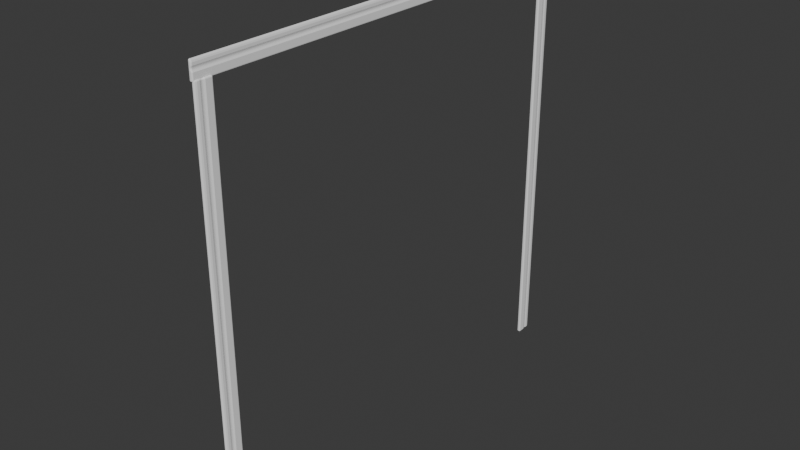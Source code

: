 # Source: Double_Door_Frame.blend  (saved by Blender 4.0.36; exported with 4.5.12 LTS)
import bpy
from mathutils import Matrix  # noqa: F401  (used for matrix-valued properties, if any)

bpy.ops.wm.read_factory_settings(use_empty=True)
scene = bpy.context.scene
scene.name = 'Scene'

# ---- collections
col_collection = bpy.data.collections.new('Collection'); scene.collection.children.link(col_collection)

# ---- materials (node trees are filled in below, after node groups)
mat_material_008 = bpy.data.materials.new('Material.008')
mat_material_008.use_transparent_shadow = False

# ---- material node trees
mat_material_008.use_nodes = True; mat_material_008.node_tree.nodes.clear()
_N = mat_material_008.node_tree.nodes; _L = mat_material_008.node_tree.links
n0 = _N.new('ShaderNodeBsdfPrincipled'); n0.name = 'Principled BSDF'; n0.location = (10, 300)
n0.inputs[0].default_value = (0.9001, 0.9001, 0.9001, 1.0)
n0.inputs[2].default_value = 0.0
n0.inputs[3].default_value = 1.0
n0.inputs[13].default_value = 0.3491
n0.inputs[25].default_value = 1.0
n1 = _N.new('ShaderNodeOutputMaterial'); n1.name = 'Material Output'; n1.location = (300, 300)
_L.new(n0.outputs[0], n1.inputs[0])
n1.is_active_output = True

# ---- world
world_world = bpy.data.worlds.new('World'); scene.world = world_world
world_world.use_nodes = True; world_world.node_tree.nodes.clear()
_N = world_world.node_tree.nodes; _L = world_world.node_tree.links
n0 = _N.new('ShaderNodeOutputWorld'); n0.name = 'World Output'; n0.location = (300, 300)
n1 = _N.new('ShaderNodeBackground'); n1.name = 'Background'; n1.location = (10, 300)
n1.inputs[0].default_value = (0.05088, 0.05088, 0.05088, 1.0)
_L.new(n1.outputs[0], n0.inputs[0])
n0.is_active_output = True
world_world.color = (0.05088, 0.05088, 0.05088)
world_world.use_sun_shadow = False
world_world.sun_shadow_jitter_overblur = 0.0

# ---- meshes
me_cube_362 = bpy.data.meshes.new('Cube.362')
me_cube_362.from_pydata([(-0.01031, -2.588, 1.89), (-0.01031, -2.588, 2.044), (-0.01031, 1.207, 1.89), (-0.01031, 1.207, 2.044), (0.02214, -2.588, 1.89), (0.01188, -2.588, 2.044), (0.02214, 1.207, 1.89), (0.01188, 1.207, 2.044), (-0.01031, -2.588, 1.912), (-0.01031, -2.588, 1.934), (-0.01031, -2.588, 1.956), (-0.01031, -2.588, 1.978), (-0.01031, -2.588, 2.0), (-0.01031, -2.588, 2.022), (-0.01031, 1.207, 2.022), (-0.01031, 1.207, 2.0), (-0.01031, 1.207, 1.978), (-0.01031, 1.207, 1.956), (-0.01031, 1.207, 1.934), (-0.01031, 1.207, 1.912), (0.01825, 1.207, 2.022), (0.01825, 1.207, 2.0), (0.01188, 1.207, 1.978), (0.02214, 1.207, 1.956), (0.02214, 1.207, 1.934), (0.02214, 1.207, 1.912), (0.01825, -2.588, 2.022), (0.01825, -2.588, 2.0), (0.01188, -2.588, 1.978), (0.02214, -2.588, 1.956), (0.02214, -2.588, 1.934), (0.02214, -2.588, 1.912), (-0.02344, 1.193, 2.049), (-0.02344, 1.348, 2.049), (-0.02344, 1.193, -2.049), (-0.02344, 1.348, -2.049), (0.009293, 1.193, 2.049), (-0.001054, 1.348, 2.049), (0.009293, 1.193, -2.049), (-0.001054, 1.348, -2.049), (-0.02344, 1.215, 2.049), (-0.02344, 1.238, 2.049), (-0.02344, 1.26, 2.049), (-0.02344, 1.282, 2.049), (-0.02344, 1.304, 2.049), (-0.02344, 1.326, 2.049), (-0.02344, 1.326, -2.049), (-0.02344, 1.304, -2.049), (-0.02344, 1.282, -2.049), (-0.02344, 1.26, -2.049), (-0.02344, 1.238, -2.049), (-0.02344, 1.215, -2.049), (0.005364, 1.326, -2.049), (0.005364, 1.304, -2.049), (-0.001054, 1.282, -2.049), (0.009293, 1.26, -2.049), (0.009293, 1.238, -2.049), (0.009293, 1.215, -2.049), (0.005364, 1.326, 2.049), (0.005364, 1.304, 2.049), (-0.001054, 1.282, 2.049), (0.009293, 1.26, 2.049), (0.009293, 1.238, 2.049), (0.009293, 1.215, 2.049), (-0.009528, 1.207, -1.89), (-0.009528, 1.207, -2.044), (-0.009528, -2.588, -1.89), (-0.009528, -2.588, -2.044), (0.02292, 1.207, -1.89), (0.01266, 1.207, -2.044), (0.02292, -2.588, -1.89), (0.01266, -2.588, -2.044), (-0.009528, 1.207, -1.912), (-0.009528, 1.207, -1.934), (-0.009528, 1.207, -1.956), (-0.009528, 1.207, -1.978), (-0.009528, 1.207, -2.0), (-0.009528, 1.207, -2.022), (-0.009528, -2.588, -2.022), (-0.009528, -2.588, -2.0), (-0.009528, -2.588, -1.978), (-0.009528, -2.588, -1.956), (-0.009528, -2.588, -1.934), (-0.009528, -2.588, -1.912), (0.01903, -2.588, -2.022), (0.01903, -2.588, -2.0), (0.01266, -2.588, -1.978), (0.02292, -2.588, -1.956), (0.02292, -2.588, -1.934), (0.02292, -2.588, -1.912), (0.01903, 1.207, -2.022), (0.01903, 1.207, -2.0), (0.01266, 1.207, -1.978), (0.02292, 1.207, -1.956), (0.02292, 1.207, -1.934), (0.02292, 1.207, -1.912)], [], [(13, 1, 3, 14), (14, 3, 7, 20), (20, 7, 5, 26), (26, 5, 1, 13), (2, 6, 4, 0), (7, 3, 1, 5), (4, 31, 8, 0), (31, 30, 9, 8), (30, 29, 10, 9), (29, 28, 11, 10), (28, 27, 12, 11), (27, 26, 13, 12), (6, 25, 31, 4), (25, 24, 30, 31), (24, 23, 29, 30), (23, 22, 28, 29), (22, 21, 27, 28), (21, 20, 26, 27), (2, 19, 25, 6), (19, 18, 24, 25), (18, 17, 23, 24), (17, 16, 22, 23), (16, 15, 21, 22), (15, 14, 20, 21), (0, 8, 19, 2), (8, 9, 18, 19), (9, 10, 17, 18), (10, 11, 16, 17), (11, 12, 15, 16), (12, 13, 14, 15), (45, 33, 35, 46), (46, 35, 39, 52), (52, 39, 37, 58), (58, 37, 33, 45), (34, 38, 36, 32), (39, 35, 33, 37), (36, 63, 40, 32), (63, 62, 41, 40), (62, 61, 42, 41), (61, 60, 43, 42), (60, 59, 44, 43), (59, 58, 45, 44), (38, 57, 63, 36), (57, 56, 62, 63), (56, 55, 61, 62), (55, 54, 60, 61), (54, 53, 59, 60), (53, 52, 58, 59), (34, 51, 57, 38), (51, 50, 56, 57), (50, 49, 55, 56), (49, 48, 54, 55), (48, 47, 53, 54), (47, 46, 52, 53), (32, 40, 51, 34), (40, 41, 50, 51), (41, 42, 49, 50), (42, 43, 48, 49), (43, 44, 47, 48), (44, 45, 46, 47), (77, 65, 67, 78), (78, 67, 71, 84), (84, 71, 69, 90), (90, 69, 65, 77), (66, 70, 68, 64), (71, 67, 65, 69), (68, 95, 72, 64), (95, 94, 73, 72), (94, 93, 74, 73), (93, 92, 75, 74), (92, 91, 76, 75), (91, 90, 77, 76), (70, 89, 95, 68), (89, 88, 94, 95), (88, 87, 93, 94), (87, 86, 92, 93), (86, 85, 91, 92), (85, 84, 90, 91), (66, 83, 89, 70), (83, 82, 88, 89), (82, 81, 87, 88), (81, 80, 86, 87), (80, 79, 85, 86), (79, 78, 84, 85), (64, 72, 83, 66), (72, 73, 82, 83), (73, 74, 81, 82), (74, 75, 80, 81), (75, 76, 79, 80), (76, 77, 78, 79)])
_uv = me_cube_362.uv_layers.new(name='UVMap')
_uv.uv.foreach_set('vector', [0.5893, 0.0, 0.625, 0.0, 0.625, 0.25, 0.5893, 0.25, 0.5893, 0.25, 0.625, 0.25, 0.625, 0.5, 0.5893, 0.5, 0.5893, 0.5, 0.625, 0.5, 0.625, 0.75, 0.5893, 0.75, 0.5893, 0.75, 0.625, 0.75, 0.625, 1.0, 0.5893, 1.0, 0.125, 0.5, 0.375, 0.5, 0.375, 0.75, 0.125, 0.75, 0.625, 0.5, 0.875, 0.5, 0.875, 0.75, 0.625, 0.75, 0.375, 0.75, 0.4107, 0.75, 0.4107, 1.0, 0.375, 1.0, 0.4107, 0.75, 0.4464, 0.75, 0.4464, 1.0, 0.4107, 1.0, 0.4464, 0.75, 0.4821, 0.75, 0.4821, 1.0, 0.4464, 1.0, 0.4821, 0.75, 0.5179, 0.75, 0.5179, 1.0, 0.4821, 1.0, 0.5179, 0.75, 0.5536, 0.75, 0.5536, 1.0, 0.5179, 1.0, 0.5536, 0.75, 0.5893, 0.75, 0.5893, 1.0, 0.5536, 1.0, 0.375, 0.5, 0.4107, 0.5, 0.4107, 0.75, 0.375, 0.75, 0.4107, 0.5, 0.4464, 0.5, 0.4464, 0.75, 0.4107, 0.75, 0.4464, 0.5, 0.4821, 0.5, 0.4821, 0.75, 0.4464, 0.75, 0.4821, 0.5, 0.5179, 0.5, 0.5179, 0.75, 0.4821, 0.75, 0.5179, 0.5, 0.5536, 0.5, 0.5536, 0.75, 0.5179, 0.75, 0.5536, 0.5, 0.5893, 0.5, 0.5893, 0.75, 0.5536, 0.75, 0.375, 0.25, 0.4107, 0.25, 0.4107, 0.5, 0.375, 0.5, 0.4107, 0.25, 0.4464, 0.25, 0.4464, 0.5, 0.4107, 0.5, 0.4464, 0.25, 0.4821, 0.25, 0.4821, 0.5, 0.4464, 0.5, 0.4821, 0.25, 0.5179, 0.25, 0.5179, 0.5, 0.4821, 0.5, 0.5179, 0.25, 0.5536, 0.25, 0.5536, 0.5, 0.5179, 0.5, 0.5536, 0.25, 0.5893, 0.25, 0.5893, 0.5, 0.5536, 0.5, 0.375, 0.0, 0.4107, 0.0, 0.4107, 0.25, 0.375, 0.25, 0.4107, 0.0, 0.4464, 0.0, 0.4464, 0.25, 0.4107, 0.25, 0.4464, 0.0, 0.4821, 0.0, 0.4821, 0.25, 0.4464, 0.25, 0.4821, 0.0, 0.5179, 0.0, 0.5179, 0.25, 0.4821, 0.25, 0.5179, 0.0, 0.5536, 0.0, 0.5536, 0.25, 0.5179, 0.25, 0.5536, 0.0, 0.5893, 0.0, 0.5893, 0.25, 0.5536, 0.25, 0.5893, 0.0, 0.625, 0.0, 0.625, 0.25, 0.5893, 0.25, 0.5893, 0.25, 0.625, 0.25, 0.625, 0.5, 0.5893, 0.5, 0.5893, 0.5, 0.625, 0.5, 0.625, 0.75, 0.5893, 0.75, 0.5893, 0.75, 0.625, 0.75, 0.625, 1.0, 0.5893, 1.0, 0.125, 0.5, 0.375, 0.5, 0.375, 0.75, 0.125, 0.75, 0.625, 0.5, 0.875, 0.5, 0.875, 0.75, 0.625, 0.75, 0.375, 0.75, 0.4107, 0.75, 0.4107, 1.0, 0.375, 1.0, 0.4107, 0.75, 0.4464, 0.75, 0.4464, 1.0, 0.4107, 1.0, 0.4464, 0.75, 0.4821, 0.75, 0.4821, 1.0, 0.4464, 1.0, 0.4821, 0.75, 0.5179, 0.75, 0.5179, 1.0, 0.4821, 1.0, 0.5179, 0.75, 0.5536, 0.75, 0.5536, 1.0, 0.5179, 1.0, 0.5536, 0.75, 0.5893, 0.75, 0.5893, 1.0, 0.5536, 1.0, 0.375, 0.5, 0.4107, 0.5, 0.4107, 0.75, 0.375, 0.75, 0.4107, 0.5, 0.4464, 0.5, 0.4464, 0.75, 0.4107, 0.75, 0.4464, 0.5, 0.4821, 0.5, 0.4821, 0.75, 0.4464, 0.75, 0.4821, 0.5, 0.5179, 0.5, 0.5179, 0.75, 0.4821, 0.75, 0.5179, 0.5, 0.5536, 0.5, 0.5536, 0.75, 0.5179, 0.75, 0.5536, 0.5, 0.5893, 0.5, 0.5893, 0.75, 0.5536, 0.75, 0.375, 0.25, 0.4107, 0.25, 0.4107, 0.5, 0.375, 0.5, 0.4107, 0.25, 0.4464, 0.25, 0.4464, 0.5, 0.4107, 0.5, 0.4464, 0.25, 0.4821, 0.25, 0.4821, 0.5, 0.4464, 0.5, 0.4821, 0.25, 0.5179, 0.25, 0.5179, 0.5, 0.4821, 0.5, 0.5179, 0.25, 0.5536, 0.25, 0.5536, 0.5, 0.5179, 0.5, 0.5536, 0.25, 0.5893, 0.25, 0.5893, 0.5, 0.5536, 0.5, 0.375, 0.0, 0.4107, 0.0, 0.4107, 0.25, 0.375, 0.25, 0.4107, 0.0, 0.4464, 0.0, 0.4464, 0.25, 0.4107, 0.25, 0.4464, 0.0, 0.4821, 0.0, 0.4821, 0.25, 0.4464, 0.25, 0.4821, 0.0, 0.5179, 0.0, 0.5179, 0.25, 0.4821, 0.25, 0.5179, 0.0, 0.5536, 0.0, 0.5536, 0.25, 0.5179, 0.25, 0.5536, 0.0, 0.5893, 0.0, 0.5893, 0.25, 0.5536, 0.25, 0.5893, 0.0, 0.625, 0.0, 0.625, 0.25, 0.5893, 0.25, 0.5893, 0.25, 0.625, 0.25, 0.625, 0.5, 0.5893, 0.5, 0.5893, 0.5, 0.625, 0.5, 0.625, 0.75, 0.5893, 0.75, 0.5893, 0.75, 0.625, 0.75, 0.625, 1.0, 0.5893, 1.0, 0.125, 0.5, 0.375, 0.5, 0.375, 0.75, 0.125, 0.75, 0.625, 0.5, 0.875, 0.5, 0.875, 0.75, 0.625, 0.75, 0.375, 0.75, 0.4107, 0.75, 0.4107, 1.0, 0.375, 1.0, 0.4107, 0.75, 0.4464, 0.75, 0.4464, 1.0, 0.4107, 1.0, 0.4464, 0.75, 0.4821, 0.75, 0.4821, 1.0, 0.4464, 1.0, 0.4821, 0.75, 0.5179, 0.75, 0.5179, 1.0, 0.4821, 1.0, 0.5179, 0.75, 0.5536, 0.75, 0.5536, 1.0, 0.5179, 1.0, 0.5536, 0.75, 0.5893, 0.75, 0.5893, 1.0, 0.5536, 1.0, 0.375, 0.5, 0.4107, 0.5, 0.4107, 0.75, 0.375, 0.75, 0.4107, 0.5, 0.4464, 0.5, 0.4464, 0.75, 0.4107, 0.75, 0.4464, 0.5, 0.4821, 0.5, 0.4821, 0.75, 0.4464, 0.75, 0.4821, 0.5, 0.5179, 0.5, 0.5179, 0.75, 0.4821, 0.75, 0.5179, 0.5, 0.5536, 0.5, 0.5536, 0.75, 0.5179, 0.75, 0.5536, 0.5, 0.5893, 0.5, 0.5893, 0.75, 0.5536, 0.75, 0.375, 0.25, 0.4107, 0.25, 0.4107, 0.5, 0.375, 0.5, 0.4107, 0.25, 0.4464, 0.25, 0.4464, 0.5, 0.4107, 0.5, 0.4464, 0.25, 0.4821, 0.25, 0.4821, 0.5, 0.4464, 0.5, 0.4821, 0.25, 0.5179, 0.25, 0.5179, 0.5, 0.4821, 0.5, 0.5179, 0.25, 0.5536, 0.25, 0.5536, 0.5, 0.5179, 0.5, 0.5536, 0.25, 0.5893, 0.25, 0.5893, 0.5, 0.5536, 0.5, 0.375, 0.0, 0.4107, 0.0, 0.4107, 0.25, 0.375, 0.25, 0.4107, 0.0, 0.4464, 0.0, 0.4464, 0.25, 0.4107, 0.25, 0.4464, 0.0, 0.4821, 0.0, 0.4821, 0.25, 0.4464, 0.25, 0.4821, 0.0, 0.5179, 0.0, 0.5179, 0.25, 0.4821, 0.25, 0.5179, 0.0, 0.5536, 0.0, 0.5536, 0.25, 0.5179, 0.25, 0.5536, 0.0, 0.5893, 0.0, 0.5893, 0.25, 0.5536, 0.25])
me_cube_362.materials.append(mat_material_008)
me_cube_362.update()

# ---- objects
ob_double_door_frame = bpy.data.objects.new('Double Door Frame', me_cube_362)

# ---- transforms, parenting, visibility, modifiers, constraints
ob_double_door_frame.location = (-0.005916, 0.0858, 2.538)
ob_double_door_frame.rotation_euler = (1.571, 0.0, 0.0)
_m = ob_double_door_frame.modifiers.new('Bevel', 'BEVEL')
_m.segments = 3

# ---- collection membership
col_collection.objects.link(ob_double_door_frame)

# ---- scene / render settings (as saved in the file)
scene.frame_start = 1; scene.frame_end = 250; scene.frame_set(1)
scene.render.engine = 'BLENDER_EEVEE_NEXT'
scene.cycles.sampling_pattern = 'TABULATED_SOBOL'
bpy.context.view_layer.update()

# ---- added for rendering (the .blend has no active camera and no usable light): camera, sun
cam_auto = bpy.data.cameras.new('AutoCamera')
cam_auto.lens = 50.0
cam_auto.sensor_width = 36.0
cam_auto.clip_end = 1000.0
ob_auto_camera = bpy.data.objects.new('AutoCamera', cam_auto)
scene.collection.objects.link(ob_auto_camera)
ob_auto_camera.location = (5.25105, -6.22304, 6.12397)
ob_auto_camera.rotation_euler = (1.09748, -7.21219e-08, 0.694738)
scene.camera = ob_auto_camera
light_auto_sun = bpy.data.lights.new('AutoSun', 'SUN')
light_auto_sun.energy = 3.0
light_auto_sun.angle = 0.0523599
ob_auto_sun = bpy.data.objects.new('AutoSun', light_auto_sun)
scene.collection.objects.link(ob_auto_sun)
ob_auto_sun.rotation_euler = (0.872665, 0.174533, 0.523599)
bpy.context.view_layer.update()
